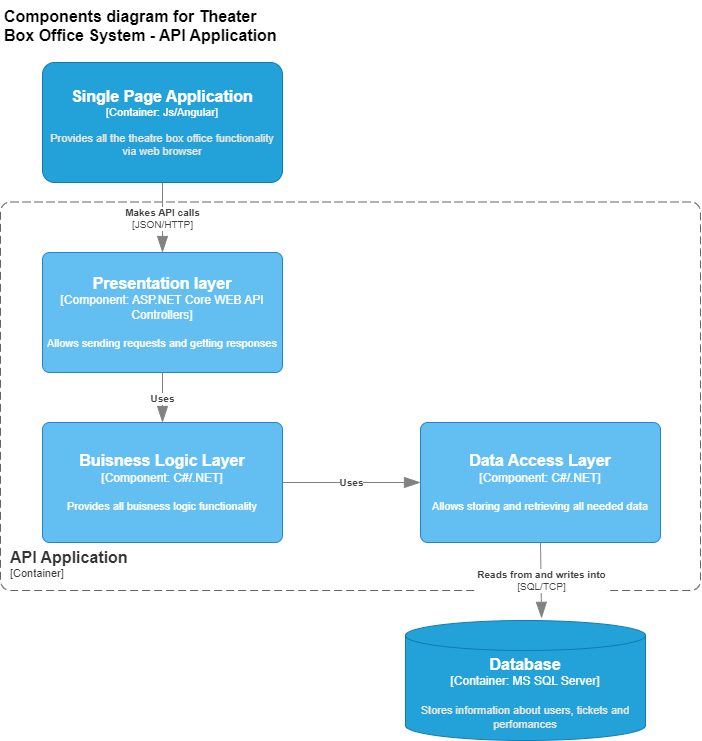

The diagram above was exported from draw.io. Its source (the exported page's mxGraphModel, read from the mxfile embedded in the PNG):
<mxGraphModel dx="1167" dy="593" grid="1" gridSize="10" guides="1" tooltips="1" connect="1" arrows="1" fold="1" page="1" pageScale="1" pageWidth="827" pageHeight="1169" math="0" shadow="0">
  <root>
    <mxCell id="0" />
    <mxCell id="1" parent="0" />
    <object placeholders="1" c4Name="API Application" c4Type="ContainerScopeBoundary" c4Application="Container" label="&lt;font style=&quot;font-size: 16px&quot;&gt;&lt;b&gt;&lt;div style=&quot;text-align: left&quot;&gt;%c4Name%&lt;/div&gt;&lt;/b&gt;&lt;/font&gt;&lt;div style=&quot;text-align: left&quot;&gt;[%c4Application%]&lt;/div&gt;" id="UdxhKTZ-EkQ-KSfMRm5Z-1">
      <mxCell style="rounded=1;fontSize=11;whiteSpace=wrap;html=1;dashed=1;arcSize=20;fillColor=none;strokeColor=#666666;fontColor=#333333;labelBackgroundColor=none;align=left;verticalAlign=bottom;labelBorderColor=none;spacingTop=0;spacing=10;dashPattern=8 4;metaEdit=1;rotatable=0;perimeter=rectanglePerimeter;noLabel=0;labelPadding=0;allowArrows=0;connectable=0;expand=0;recursiveResize=0;editable=1;pointerEvents=0;absoluteArcSize=1;points=[[0.25,0,0],[0.5,0,0],[0.75,0,0],[1,0.25,0],[1,0.5,0],[1,0.75,0],[0.75,1,0],[0.5,1,0],[0.25,1,0],[0,0.75,0],[0,0.5,0],[0,0.25,0]];" parent="1" vertex="1">
        <mxGeometry x="220" y="231.5" width="700" height="388.5" as="geometry" />
      </mxCell>
    </object>
    <object placeholders="1" c4Name="Presentation layer" c4Type="Component" c4Technology="ASP.NET Core WEB API Controllers" c4Description="Allows sending requests and getting responses" label="&lt;font style=&quot;font-size: 16px&quot;&gt;&lt;b&gt;%c4Name%&lt;/b&gt;&lt;/font&gt;&lt;div&gt;[%c4Type%: %c4Technology%]&lt;/div&gt;&lt;br&gt;&lt;div&gt;&lt;font style=&quot;font-size: 11px&quot;&gt;%c4Description%&lt;/font&gt;&lt;/div&gt;" id="Hdb5sD5ZK6uFquMS6GD9-2">
      <mxCell style="rounded=1;whiteSpace=wrap;html=1;labelBackgroundColor=none;fillColor=#63BEF2;fontColor=#ffffff;align=center;arcSize=6;strokeColor=#2086C9;metaEdit=1;resizable=0;points=[[0.25,0,0],[0.5,0,0],[0.75,0,0],[1,0.25,0],[1,0.5,0],[1,0.75,0],[0.75,1,0],[0.5,1,0],[0.25,1,0],[0,0.75,0],[0,0.5,0],[0,0.25,0]];" parent="1" vertex="1">
        <mxGeometry x="262" y="282" width="240" height="120" as="geometry" />
      </mxCell>
    </object>
    <object placeholders="1" c4Type="Relationship" c4Technology="JSON/HTTP" c4Description="Makes API calls" label="&lt;div style=&quot;text-align: left&quot;&gt;&lt;div style=&quot;text-align: center&quot;&gt;&lt;b&gt;%c4Description%&lt;/b&gt;&lt;/div&gt;&lt;div style=&quot;text-align: center&quot;&gt;[%c4Technology%]&lt;/div&gt;&lt;/div&gt;" id="GqF10AZ-g1xKOnPwsssM-2">
      <mxCell style="endArrow=blockThin;html=1;fontSize=10;fontColor=#404040;strokeWidth=1;endFill=1;strokeColor=#828282;elbow=vertical;metaEdit=1;endSize=14;startSize=14;jumpStyle=arc;jumpSize=16;rounded=0;exitX=0.5;exitY=1;exitDx=0;exitDy=0;exitPerimeter=0;" parent="1" source="wk1BEaQ3oBOyE5DcGx6p-1" target="Hdb5sD5ZK6uFquMS6GD9-2" edge="1">
        <mxGeometry width="240" relative="1" as="geometry">
          <mxPoint x="380" y="221" as="sourcePoint" />
          <mxPoint x="690" y="98" as="targetPoint" />
        </mxGeometry>
      </mxCell>
    </object>
    <object placeholders="1" c4Name="Buisness Logic Layer" c4Type="Component" c4Technology="C#/.NET" c4Description="Provides all buisness logic functionality" label="&lt;font style=&quot;font-size: 16px&quot;&gt;&lt;b&gt;%c4Name%&lt;/b&gt;&lt;/font&gt;&lt;div&gt;[%c4Type%: %c4Technology%]&lt;/div&gt;&lt;br&gt;&lt;div&gt;&lt;font style=&quot;font-size: 11px&quot;&gt;%c4Description%&lt;/font&gt;&lt;/div&gt;" id="GqF10AZ-g1xKOnPwsssM-4">
      <mxCell style="rounded=1;whiteSpace=wrap;html=1;labelBackgroundColor=none;fillColor=#63BEF2;fontColor=#ffffff;align=center;arcSize=6;strokeColor=#2086C9;metaEdit=1;resizable=0;points=[[0.25,0,0],[0.5,0,0],[0.75,0,0],[1,0.25,0],[1,0.5,0],[1,0.75,0],[0.75,1,0],[0.5,1,0],[0.25,1,0],[0,0.75,0],[0,0.5,0],[0,0.25,0]];" parent="1" vertex="1">
        <mxGeometry x="262" y="452" width="240" height="120" as="geometry" />
      </mxCell>
    </object>
    <object placeholders="1" c4Type="Relationship" c4Description="Uses" label="&lt;div style=&quot;text-align: left&quot;&gt;&lt;div style=&quot;text-align: center&quot;&gt;&lt;b&gt;%c4Description%&lt;/b&gt;&lt;/div&gt;" id="GqF10AZ-g1xKOnPwsssM-6">
      <mxCell style="endArrow=blockThin;html=1;fontSize=10;fontColor=#404040;strokeWidth=1;endFill=1;strokeColor=#828282;elbow=vertical;metaEdit=1;endSize=14;startSize=14;jumpStyle=arc;jumpSize=16;rounded=0;edgeStyle=orthogonalEdgeStyle;exitX=0.5;exitY=1;exitDx=0;exitDy=0;exitPerimeter=0;entryX=0.5;entryY=0;entryDx=0;entryDy=0;entryPerimeter=0;" parent="1" source="Hdb5sD5ZK6uFquMS6GD9-2" target="GqF10AZ-g1xKOnPwsssM-4" edge="1">
        <mxGeometry width="240" relative="1" as="geometry">
          <mxPoint x="390" y="470" as="sourcePoint" />
          <mxPoint x="390" y="550" as="targetPoint" />
        </mxGeometry>
      </mxCell>
    </object>
    <object placeholders="1" c4Type="Database" c4Container="Container" c4Technology="MS SQL Server" c4Description="Stores information about users, tickets and perfomances" label="&lt;font style=&quot;font-size: 16px&quot;&gt;&lt;b&gt;%c4Type%&lt;/b&gt;&lt;/font&gt;&lt;div&gt;[%c4Container%:&amp;nbsp;%c4Technology%]&lt;/div&gt;&lt;br&gt;&lt;div&gt;&lt;font style=&quot;font-size: 11px&quot;&gt;&lt;font color=&quot;#E6E6E6&quot;&gt;%c4Description%&lt;/font&gt;&lt;/div&gt;" id="aiKKWOHif3rQOd9mIl9Q-1">
      <mxCell style="shape=cylinder3;size=15;whiteSpace=wrap;html=1;boundedLbl=1;rounded=0;labelBackgroundColor=none;fillColor=#23A2D9;fontSize=12;fontColor=#ffffff;align=center;strokeColor=#0E7DAD;metaEdit=1;points=[[0.5,0,0],[1,0.25,0],[1,0.5,0],[1,0.75,0],[0.5,1,0],[0,0.75,0],[0,0.5,0],[0,0.25,0]];resizable=0;" parent="1" vertex="1">
        <mxGeometry x="625" y="650" width="240" height="120" as="geometry" />
      </mxCell>
    </object>
    <object placeholders="1" c4Type="Relationship" c4Technology="SQL/TCP" c4Description="Reads from and writes into" label="&lt;div style=&quot;text-align: left&quot;&gt;&lt;div style=&quot;text-align: center&quot;&gt;&lt;b&gt;%c4Description%&lt;/b&gt;&lt;/div&gt;&lt;div style=&quot;text-align: center&quot;&gt;[%c4Technology%]&lt;/div&gt;&lt;/div&gt;" id="aiKKWOHif3rQOd9mIl9Q-3">
      <mxCell style="endArrow=blockThin;html=1;fontSize=10;fontColor=#404040;strokeWidth=1;endFill=1;strokeColor=#828282;elbow=vertical;metaEdit=1;endSize=14;startSize=14;jumpStyle=arc;jumpSize=16;rounded=0;entryX=0.567;entryY=-0.018;entryDx=0;entryDy=0;entryPerimeter=0;exitX=0.5;exitY=1;exitDx=0;exitDy=0;exitPerimeter=0;" parent="1" source="Lz0agDrMchmqLwpccErX-1" target="aiKKWOHif3rQOd9mIl9Q-1" edge="1">
        <mxGeometry width="240" relative="1" as="geometry">
          <mxPoint x="620" y="740" as="sourcePoint" />
          <mxPoint x="735" y="894" as="targetPoint" />
        </mxGeometry>
      </mxCell>
    </object>
    <object placeholders="1" c4Name="Components diagram for Theater Box Office System - API Application" c4Type="ContainerDiagramTitle" c4Description="" label="&lt;font style=&quot;font-size: 16px&quot;&gt;&lt;b&gt;&lt;div style=&quot;text-align: left&quot;&gt;%c4Name%&lt;/div&gt;&lt;/b&gt;&lt;/font&gt;&lt;div style=&quot;text-align: left&quot;&gt;%c4Description%&lt;/div&gt;" id="aiKKWOHif3rQOd9mIl9Q-4">
      <mxCell style="text;html=1;strokeColor=none;fillColor=none;align=left;verticalAlign=top;whiteSpace=wrap;rounded=0;metaEdit=1;allowArrows=0;resizable=1;rotatable=0;connectable=0;recursiveResize=0;expand=0;pointerEvents=0;points=[[0.25,0,0],[0.5,0,0],[0.75,0,0],[1,0.25,0],[1,0.5,0],[1,0.75,0],[0.75,1,0],[0.5,1,0],[0.25,1,0],[0,0.75,0],[0,0.5,0],[0,0.25,0]];" parent="1" vertex="1">
        <mxGeometry x="222" y="30" width="280" height="40" as="geometry" />
      </mxCell>
    </object>
    <object placeholders="1" c4Name="Data Access Layer" c4Type="Component" c4Technology="C#/.NET" c4Description="Allows storing and retrieving all needed data" label="&lt;font style=&quot;font-size: 16px&quot;&gt;&lt;b&gt;%c4Name%&lt;/b&gt;&lt;/font&gt;&lt;div&gt;[%c4Type%: %c4Technology%]&lt;/div&gt;&lt;br&gt;&lt;div&gt;&lt;font style=&quot;font-size: 11px&quot;&gt;%c4Description%&lt;/font&gt;&lt;/div&gt;" id="Lz0agDrMchmqLwpccErX-1">
      <mxCell style="rounded=1;whiteSpace=wrap;html=1;labelBackgroundColor=none;fillColor=#63BEF2;fontColor=#ffffff;align=center;arcSize=6;strokeColor=#2086C9;metaEdit=1;resizable=0;points=[[0.25,0,0],[0.5,0,0],[0.75,0,0],[1,0.25,0],[1,0.5,0],[1,0.75,0],[0.75,1,0],[0.5,1,0],[0.25,1,0],[0,0.75,0],[0,0.5,0],[0,0.25,0]];" parent="1" vertex="1">
        <mxGeometry x="640" y="452" width="240" height="120" as="geometry" />
      </mxCell>
    </object>
    <object placeholders="1" c4Type="Relationship" c4Description="Uses" label="&lt;div style=&quot;text-align: left&quot;&gt;&lt;div style=&quot;text-align: center&quot;&gt;&lt;b&gt;%c4Description%&lt;/b&gt;&lt;/div&gt;" id="Lz0agDrMchmqLwpccErX-2">
      <mxCell style="endArrow=blockThin;html=1;fontSize=10;fontColor=#404040;strokeWidth=1;endFill=1;strokeColor=#828282;elbow=vertical;metaEdit=1;endSize=14;startSize=14;jumpStyle=arc;jumpSize=16;rounded=0;edgeStyle=orthogonalEdgeStyle;exitX=1;exitY=0.5;exitDx=0;exitDy=0;exitPerimeter=0;entryX=0;entryY=0.5;entryDx=0;entryDy=0;entryPerimeter=0;" parent="1" source="GqF10AZ-g1xKOnPwsssM-4" target="Lz0agDrMchmqLwpccErX-1" edge="1">
        <mxGeometry width="240" relative="1" as="geometry">
          <mxPoint x="600" y="570" as="sourcePoint" />
          <mxPoint x="600" y="600" as="targetPoint" />
        </mxGeometry>
      </mxCell>
    </object>
    <object placeholders="1" c4Name="Single Page Application" c4Type="Container" c4Technology="Js/Angular" c4Description="Provides all the theatre box office functionality via web browser" label="&lt;font style=&quot;font-size: 16px&quot;&gt;&lt;b&gt;%c4Name%&lt;/b&gt;&lt;/font&gt;&lt;div&gt;[%c4Type%: %c4Technology%]&lt;/div&gt;&lt;br&gt;&lt;div&gt;&lt;font style=&quot;font-size: 11px&quot;&gt;&lt;font color=&quot;#E6E6E6&quot;&gt;%c4Description%&lt;/font&gt;&lt;/div&gt;" id="wk1BEaQ3oBOyE5DcGx6p-1">
      <mxCell style="rounded=1;whiteSpace=wrap;html=1;fontSize=11;labelBackgroundColor=none;fillColor=#23A2D9;fontColor=#ffffff;align=center;arcSize=10;strokeColor=#0E7DAD;metaEdit=1;resizable=0;points=[[0.25,0,0],[0.5,0,0],[0.75,0,0],[1,0.25,0],[1,0.5,0],[1,0.75,0],[0.75,1,0],[0.5,1,0],[0.25,1,0],[0,0.75,0],[0,0.5,0],[0,0.25,0]];" parent="1" vertex="1">
        <mxGeometry x="262" y="92" width="240" height="120" as="geometry" />
      </mxCell>
    </object>
  </root>
</mxGraphModel>